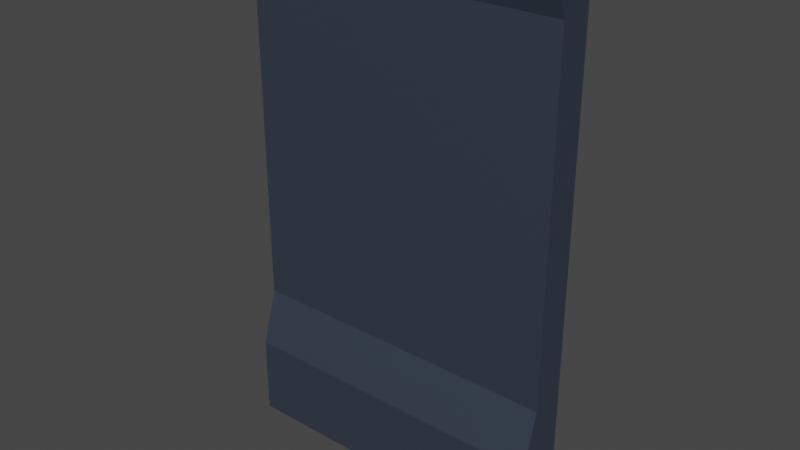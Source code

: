 # Source: Wall_asset.blend  (saved by Blender 2.80.75; exported with 4.5.12 LTS)
import bpy
from mathutils import Matrix  # noqa: F401  (used for matrix-valued properties, if any)

bpy.ops.wm.read_factory_settings(use_empty=True)
scene = bpy.context.scene
scene.name = 'Scene'

# ---- collections
col_collection = bpy.data.collections.new('Collection'); scene.collection.children.link(col_collection)

# ---- materials (node trees are filled in below, after node groups)
mat_wall_material_001 = bpy.data.materials.new('Wall Material.001')
mat_wall_material_001.use_transparent_shadow = False

# ---- material node trees
mat_wall_material_001.use_nodes = True; mat_wall_material_001.node_tree.nodes.clear()
_N = mat_wall_material_001.node_tree.nodes; _L = mat_wall_material_001.node_tree.links
n0 = _N.new('ShaderNodeOutputMaterial'); n0.name = 'Material Output'; n0.location = (300, 300)
n1 = _N.new('ShaderNodeBsdfPrincipled'); n1.name = 'Principled BSDF'; n1.location = (10, 300)
n1.distribution = 'GGX'
n1.subsurface_method = 'BURLEY'
n1.inputs[0].default_value = (0.07966, 0.1037, 0.1491, 1.0)
n1.inputs[1].default_value = 0.8
n1.inputs[2].default_value = 0.7
n1.inputs[3].default_value = 1.45
n1.inputs[27].default_value = (0.0, 0.0, 0.0, 1.0)
n1.inputs[28].default_value = 1.0
_L.new(n1.outputs[0], n0.inputs[0])
n0.is_active_output = True

# ---- world
world_world = bpy.data.worlds.new('World'); scene.world = world_world
world_world.use_nodes = True; world_world.node_tree.nodes.clear()
_N = world_world.node_tree.nodes; _L = world_world.node_tree.links
n0 = _N.new('ShaderNodeOutputWorld'); n0.name = 'World Output'; n0.location = (300, 300)
n1 = _N.new('ShaderNodeBackground'); n1.name = 'Background'; n1.location = (10, 300)
n1.inputs[0].default_value = (0.05088, 0.05088, 0.05088, 1.0)
_L.new(n1.outputs[0], n0.inputs[0])
n0.is_active_output = True
world_world.color = (0.05088, 0.05088, 0.05088)
world_world.use_sun_shadow = False
world_world.sun_shadow_jitter_overblur = 0.0

# ---- meshes
me_cube_003 = bpy.data.meshes.new('Cube.003')
me_cube_003.from_pydata([(-1.5, -2.337, -1.386), (-1.5, -2.337, 1.614), (-1.5, 0.6629, -1.386), (-1.5, 0.6629, 1.614), (1.5, -2.337, -1.386), (1.5, -2.337, 1.614), (1.5, 0.6629, -1.386), (1.5, 0.6629, 1.614), (-1.5, -2.337, 0.8307), (-1.5, 0.6629, 0.8307), (1.5, -2.337, 0.8307), (-1.5, 0.6629, -1.163), (1.5, 0.6629, -1.163), (1.5, -2.337, -1.163), (-1.5, -2.337, -1.163), (-1.5, 0.6507, -1.163), (-1.5, 1.744, -1.386), (1.5, 1.744, -1.386), (1.5, 0.6507, -1.163), (-1.5, 2.127, 1.614), (1.5, 2.127, 1.614), (-1.5, 2.127, 1.148), (1.5, 0.7566, 0.8307), (1.5, 2.127, 1.148)], [], [(8, 1, 3, 9), (7, 22, 23, 20), (22, 7, 5, 10), (10, 5, 1, 8), (2, 6, 4, 0), (7, 3, 1, 5), (13, 10, 8, 14), (12, 22, 10, 13), (11, 9, 22, 12), (14, 8, 9, 11), (0, 14, 11, 2), (12, 6, 17, 18), (6, 12, 13, 4), (4, 13, 14, 0), (16, 15, 18, 17), (6, 2, 16, 17), (2, 11, 15, 16), (11, 12, 18, 15), (9, 3, 19, 21), (3, 7, 20, 19), (21, 23, 22, 9), (21, 19, 20, 23)])
_uv = me_cube_003.uv_layers.new(name='UVMap')
_uv.uv.foreach_set('vector', [0.5736, 0.8095, 0.5736, 0.7349, 0.8597, 0.7349, 0.8597, 0.8095, 0.4256, 0.7562, 0.4256, 0.8314, 0.2922, 0.8169, 0.2869, 0.7728, 0.5736, 0.5442, 0.5825, 0.4695, 0.8686, 0.4695, 0.8686, 0.5442, 0.2864, 0.681, 0.2864, 0.7556, 0.0002735, 0.7556, 0.0002735, 0.681, 0.2869, 0.4695, 0.573, 0.4695, 0.573, 0.7556, 0.2869, 0.7556, 0.5233, 0.1399, 0.8094, 0.1399, 0.8094, 0.426, 0.5233, 0.426, 0.2864, 0.4908, 0.2864, 0.681, 0.0002735, 0.681, 0.0002735, 0.4908, 0.5825, 0.7344, 0.5736, 0.5442, 0.8686, 0.5442, 0.8686, 0.7344, 0.1581, 0.3549, 0.0002734, 0.3542, 0.001066, 0.1167, 0.1591, 0.1174, 0.5736, 0.9997, 0.5736, 0.8095, 0.8597, 0.8095, 0.8597, 0.9997, 0.8905, 0.7556, 0.8692, 0.7556, 0.8692, 0.4695, 0.8905, 0.4695, 0.1591, 0.1174, 0.1587, 0.04185, 0.5227, 0.0002735, 0.1632, 0.1174, 0.9123, 0.7556, 0.891, 0.7556, 0.891, 0.4695, 0.9123, 0.4695, 0.2864, 0.4695, 0.2864, 0.4908, 0.0002735, 0.4908, 0.0002736, 0.4695, 0.2506, 0.3552, 0.1622, 0.3548, 0.1632, 0.1174, 0.2516, 0.1178, 0.2864, 0.8593, 0.0002735, 0.8593, 0.0002735, 0.7562, 0.2864, 0.7562, 0.1584, 0.4304, 0.1581, 0.3549, 0.1622, 0.3548, 0.5227, 0.469, 0.1581, 0.3549, 0.1591, 0.1174, 0.1632, 0.1174, 0.1622, 0.3548, 0.8099, 0.2869, 0.8846, 0.2869, 0.8846, 0.4266, 0.8401, 0.4266, 0.8094, 0.1399, 0.5233, 0.1399, 0.5233, 0.0002735, 0.8094, 0.0002735, 0.9528, 0.0002801, 0.9528, 0.2864, 0.8186, 0.2864, 0.8099, 0.0002735, 0.9528, 0.0002801, 0.9973, 0.0002801, 0.9973, 0.2864, 0.9528, 0.2864])
me_cube_003.materials.append(mat_wall_material_001)
me_cube_003.use_remesh_preserve_volume = False
me_cube_003.use_remesh_preserve_attributes = False
me_cube_003.use_mirror_vertex_groups = False
me_cube_003.update()

# ---- objects
ob_wall_001 = bpy.data.objects.new('Wall.001', me_cube_003)

# ---- transforms, parenting, visibility, modifiers, constraints
ob_wall_001.location = (0.0, 0.005677, 2.666)
ob_wall_001.scale = (1.0, -0.104, -1.618)
ob_wall_001.lineart.crease_threshold = 0.0
_vg = ob_wall_001.vertex_groups.new(name='Group')

# ---- collection membership
col_collection.objects.link(ob_wall_001)

# ---- scene / render settings (as saved in the file)
scene.frame_start = 1; scene.frame_end = 250; scene.frame_set(1)
scene.render.engine = 'BLENDER_EEVEE_NEXT'
scene.cycles.use_denoising = False
scene.cycles.samples = 128
scene.cycles.sampling_pattern = 'TABULATED_SOBOL'
scene.cycles.use_adaptive_sampling = False
scene.cycles.use_light_tree = False
scene.view_settings.view_transform = 'Filmic'
bpy.context.view_layer.update()

# ---- added for rendering (the .blend has no active camera and no usable light): camera, sun
cam_auto = bpy.data.cameras.new('AutoCamera')
cam_auto.lens = 50.0
cam_auto.sensor_width = 36.0
cam_auto.clip_end = 1000.0
ob_auto_camera = bpy.data.objects.new('AutoCamera', cam_auto)
scene.collection.objects.link(ob_auto_camera)
ob_auto_camera.location = (5.29652, -6.33924, 6.7197)
ob_auto_camera.rotation_euler = (1.09748, -7.21219e-08, 0.694738)
scene.camera = ob_auto_camera
light_auto_sun = bpy.data.lights.new('AutoSun', 'SUN')
light_auto_sun.energy = 3.0
light_auto_sun.angle = 0.0523599
ob_auto_sun = bpy.data.objects.new('AutoSun', light_auto_sun)
scene.collection.objects.link(ob_auto_sun)
ob_auto_sun.rotation_euler = (0.872665, 0.174533, 0.523599)
bpy.context.view_layer.update()
